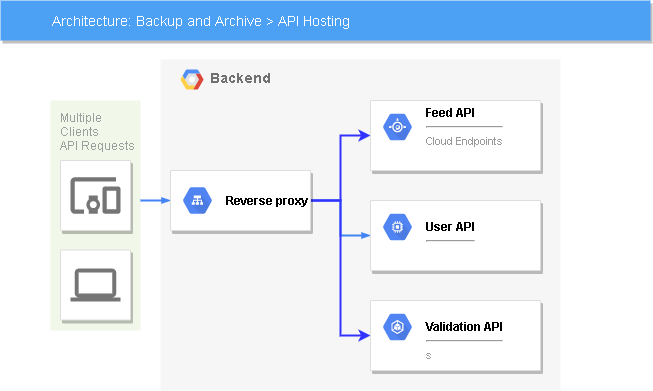

The diagram above was exported from draw.io. Its source (the exported page's mxGraphModel, read from the mxfile embedded in the PNG):
<mxGraphModel dx="862" dy="450" grid="1" gridSize="10" guides="1" tooltips="1" connect="1" arrows="1" fold="1" page="1" pageScale="1" pageWidth="1169" pageHeight="827" background="#ffffff" math="0" shadow="0">
  <root>
    <mxCell id="0" />
    <mxCell id="1" parent="0" />
    <mxCell id="14" value="&lt;b&gt;Backend&lt;/b&gt;" style="fillColor=#F6F6F6;strokeColor=none;shadow=0;gradientColor=none;fontSize=14;align=left;spacing=10;fontColor=#717171;9E9E9E;verticalAlign=top;spacingTop=-4;fontStyle=0;spacingLeft=40;html=1;" parent="1" vertex="1">
      <mxGeometry x="420" y="99" width="400" height="331" as="geometry" />
    </mxCell>
    <mxCell id="15" value="" style="shape=mxgraph.gcp2.google_cloud_platform;fillColor=#F6F6F6;strokeColor=none;shadow=0;gradientColor=none;" parent="14" vertex="1">
      <mxGeometry width="23" height="20" relative="1" as="geometry">
        <mxPoint x="20" y="10" as="offset" />
      </mxGeometry>
    </mxCell>
    <mxCell id="997" value="Multiple&lt;br&gt;Clients&lt;br&gt;API Requests&lt;br&gt;" style="rounded=1;absoluteArcSize=1;arcSize=2;html=1;strokeColor=none;gradientColor=none;shadow=0;dashed=0;fontSize=12;fontColor=#9E9E9E;align=left;verticalAlign=top;spacing=10;spacingTop=-4;fillColor=#F1F8E9;" parent="1" vertex="1">
      <mxGeometry x="310" y="140" width="90" height="230" as="geometry" />
    </mxCell>
    <mxCell id="818" value="Architecture: Backup and Archive &amp;gt; API Hosting" style="fillColor=#4DA1F5;strokeColor=none;shadow=1;gradientColor=none;fontSize=14;align=left;spacingLeft=50;fontColor=#ffffff;html=1;" parent="1" vertex="1">
      <mxGeometry x="260" y="40" width="650" height="40" as="geometry" />
    </mxCell>
    <mxCell id="985" value="" style="strokeColor=#dddddd;fillColor=#ffffff;shadow=1;strokeWidth=1;rounded=1;absoluteArcSize=1;arcSize=2;labelPosition=center;verticalLabelPosition=middle;align=center;verticalAlign=bottom;spacingLeft=0;fontColor=#999999;fontSize=12;whiteSpace=wrap;spacingBottom=2;html=1;" parent="1" vertex="1">
      <mxGeometry x="320" y="200" width="70" height="70" as="geometry" />
    </mxCell>
    <mxCell id="986" value="" style="dashed=0;connectable=0;html=1;fillColor=#757575;strokeColor=none;shape=mxgraph.gcp2.mobile_devices;part=1;" parent="985" vertex="1">
      <mxGeometry x="0.5" width="50" height="36.5" relative="1" as="geometry">
        <mxPoint x="-25" y="16.75" as="offset" />
      </mxGeometry>
    </mxCell>
    <mxCell id="998" style="edgeStyle=elbowEdgeStyle;rounded=0;elbow=vertical;html=1;labelBackgroundColor=none;startFill=1;startSize=4;endArrow=blockThin;endFill=1;endSize=4;jettySize=auto;orthogonalLoop=1;strokeColor=#4284F3;strokeWidth=2;fontSize=12;fontColor=#000000;align=left;dashed=0;" parent="1" source="997" target="989" edge="1">
      <mxGeometry relative="1" as="geometry" />
    </mxCell>
    <mxCell id="987" value="" style="strokeColor=#dddddd;fillColor=#ffffff;shadow=1;strokeWidth=1;rounded=1;absoluteArcSize=1;arcSize=2;labelPosition=center;verticalLabelPosition=middle;align=center;verticalAlign=bottom;spacingLeft=0;fontColor=#999999;fontSize=12;whiteSpace=wrap;spacingBottom=2;html=1;" parent="1" vertex="1">
      <mxGeometry x="320" y="289.5" width="70" height="70" as="geometry" />
    </mxCell>
    <mxCell id="988" value="" style="dashed=0;connectable=0;html=1;fillColor=#757575;strokeColor=none;shape=mxgraph.gcp2.laptop;part=1;" parent="987" vertex="1">
      <mxGeometry x="0.5" width="50" height="33" relative="1" as="geometry">
        <mxPoint x="-25" y="18.5" as="offset" />
      </mxGeometry>
    </mxCell>
    <mxCell id="1000" style="edgeStyle=orthogonalEdgeStyle;rounded=0;elbow=vertical;html=1;labelBackgroundColor=none;startFill=1;startSize=4;endArrow=blockThin;endFill=1;endSize=4;jettySize=auto;orthogonalLoop=1;strokeColor=#4284F3;strokeWidth=2;fontSize=12;fontColor=#000000;align=left;dashed=0;" parent="1" source="989" target="993" edge="1">
      <mxGeometry relative="1" as="geometry" />
    </mxCell>
    <mxCell id="b7lHU8zHAZEGxDBULZqJ-1004" style="edgeStyle=orthogonalEdgeStyle;rounded=0;orthogonalLoop=1;jettySize=auto;html=1;strokeWidth=2;strokeColor=#3333FF;" parent="1" source="989" target="991" edge="1">
      <mxGeometry relative="1" as="geometry" />
    </mxCell>
    <mxCell id="b7lHU8zHAZEGxDBULZqJ-1005" style="edgeStyle=orthogonalEdgeStyle;rounded=0;orthogonalLoop=1;jettySize=auto;html=1;entryX=0;entryY=0.5;entryDx=0;entryDy=0;strokeColor=#3333FF;strokeWidth=2;" parent="1" source="989" target="995" edge="1">
      <mxGeometry relative="1" as="geometry" />
    </mxCell>
    <mxCell id="989" value="" style="strokeColor=#dddddd;fillColor=#ffffff;shadow=1;strokeWidth=1;rounded=1;absoluteArcSize=1;arcSize=2;fontSize=11;fontColor=#9E9E9E;align=center;html=1;" parent="1" vertex="1">
      <mxGeometry x="430" y="210" width="140" height="60" as="geometry" />
    </mxCell>
    <mxCell id="990" value="&lt;b&gt;&lt;font color=&quot;#000000&quot;&gt;Reverse proxy&lt;/font&gt;&lt;/b&gt;" style="dashed=0;connectable=0;html=1;fillColor=#5184F3;strokeColor=none;shape=mxgraph.gcp2.hexIcon;prIcon=cloud_load_balancing;part=1;labelPosition=right;verticalLabelPosition=middle;align=left;verticalAlign=middle;spacingLeft=5;fontColor=#999999;fontSize=12;" parent="989" vertex="1">
      <mxGeometry y="0.5" width="44" height="39" relative="1" as="geometry">
        <mxPoint x="5" y="-19.5" as="offset" />
      </mxGeometry>
    </mxCell>
    <mxCell id="991" value="" style="strokeColor=#dddddd;fillColor=#ffffff;shadow=1;strokeWidth=1;rounded=1;absoluteArcSize=1;arcSize=2;fontSize=11;fontColor=#9E9E9E;align=center;html=1;" parent="1" vertex="1">
      <mxGeometry x="630" y="140" width="170" height="70" as="geometry" />
    </mxCell>
    <mxCell id="992" value="&lt;font color=&quot;#000000&quot;&gt;&lt;b&gt;Feed API&lt;/b&gt;&lt;/font&gt;&lt;hr&gt;&lt;font style=&quot;font-size: 11px&quot;&gt;Cloud Endpoints&lt;/font&gt;" style="dashed=0;connectable=0;html=1;fillColor=#5184F3;strokeColor=none;shape=mxgraph.gcp2.hexIcon;prIcon=app_engine;part=1;labelPosition=right;verticalLabelPosition=middle;align=left;verticalAlign=top;spacingLeft=5;fontColor=#999999;fontSize=12;spacingTop=-8;" parent="991" vertex="1">
      <mxGeometry width="44" height="39" relative="1" as="geometry">
        <mxPoint x="5" y="7" as="offset" />
      </mxGeometry>
    </mxCell>
    <mxCell id="993" value="" style="strokeColor=#dddddd;fillColor=#ffffff;shadow=1;strokeWidth=1;rounded=1;absoluteArcSize=1;arcSize=2;fontSize=11;fontColor=#9E9E9E;align=center;html=1;" parent="1" vertex="1">
      <mxGeometry x="630" y="240" width="170" height="70" as="geometry" />
    </mxCell>
    <mxCell id="994" value="&lt;br&gt;&lt;font color=&quot;#000000&quot;&gt;&lt;b&gt;User API&lt;/b&gt;&lt;/font&gt;&lt;hr&gt;" style="dashed=0;connectable=0;html=1;fillColor=#5184F3;strokeColor=none;shape=mxgraph.gcp2.hexIcon;prIcon=compute_engine;part=1;labelPosition=right;verticalLabelPosition=middle;align=left;verticalAlign=top;spacingLeft=5;fontColor=#999999;fontSize=12;spacingTop=-8;" parent="993" vertex="1">
      <mxGeometry width="44" height="39" relative="1" as="geometry">
        <mxPoint x="5" y="7" as="offset" />
      </mxGeometry>
    </mxCell>
    <mxCell id="995" value="" style="strokeColor=#dddddd;fillColor=#ffffff;shadow=1;strokeWidth=1;rounded=1;absoluteArcSize=1;arcSize=2;fontSize=11;fontColor=#9E9E9E;align=center;html=1;" parent="1" vertex="1">
      <mxGeometry x="630" y="340" width="170" height="70" as="geometry" />
    </mxCell>
    <mxCell id="996" value="&lt;br&gt;&lt;font color=&quot;#000000&quot;&gt;&lt;b&gt;Validation API&lt;/b&gt;&lt;/font&gt;&lt;hr&gt;&lt;font style=&quot;font-size: 11px&quot;&gt;s&lt;/font&gt;" style="dashed=0;connectable=0;html=1;fillColor=#5184F3;strokeColor=none;shape=mxgraph.gcp2.hexIcon;prIcon=container_engine;part=1;labelPosition=right;verticalLabelPosition=middle;align=left;verticalAlign=top;spacingLeft=5;fontColor=#999999;fontSize=12;spacingTop=-8;" parent="995" vertex="1">
      <mxGeometry width="44" height="39" relative="1" as="geometry">
        <mxPoint x="5" y="7" as="offset" />
      </mxGeometry>
    </mxCell>
  </root>
</mxGraphModel>